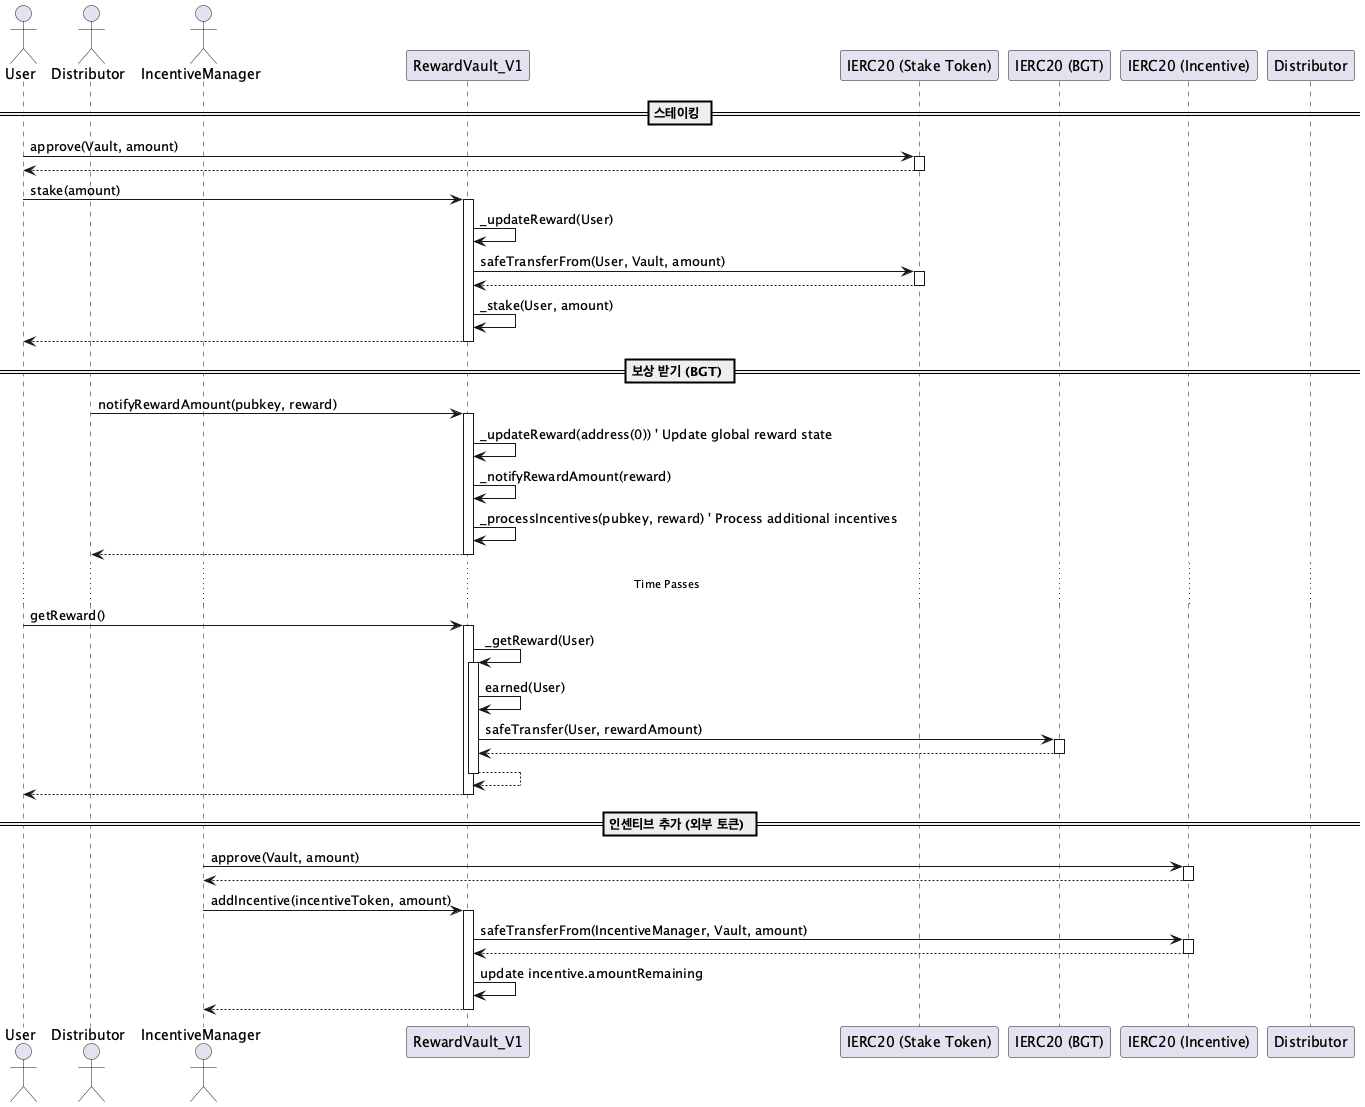

The diagram above was rendered by PlantUML. Its source (embedded in the PNG):
@startuml RewardVault_V1_Sequence

actor User
actor Distributor
actor IncentiveManager
participant Vault as "RewardVault_V1"
participant StakeToken as "IERC20 (Stake Token)"
participant RewardToken as "IERC20 (BGT)"
participant IncentiveToken as "IERC20 (Incentive)"
participant DistrContract as "Distributor"

== 스테이킹 ==

User -> StakeToken : approve(Vault, amount)
activate StakeToken
StakeToken --> User
deactivate StakeToken

User -> Vault : stake(amount)
activate Vault
Vault -> Vault : _updateReward(User)
Vault -> StakeToken : safeTransferFrom(User, Vault, amount)
activate StakeToken
StakeToken --> Vault
deactivate StakeToken
Vault -> Vault : _stake(User, amount)
Vault --> User
deactivate Vault

== 보상 받기 (BGT) ==

Distributor -> Vault : notifyRewardAmount(pubkey, reward)
activate Vault
Vault -> Vault : _updateReward(address(0)) ' Update global reward state
Vault -> Vault : _notifyRewardAmount(reward)
Vault -> Vault : _processIncentives(pubkey, reward) ' Process additional incentives
Vault --> Distributor
deactivate Vault

... Time Passes ...

User -> Vault : getReward()
activate Vault
Vault -> Vault : _getReward(User)
activate Vault
Vault -> Vault : earned(User)
Vault -> RewardToken : safeTransfer(User, rewardAmount)
activate RewardToken
RewardToken --> Vault
deactivate RewardToken
Vault --> Vault
deactivate Vault
Vault --> User
deactivate Vault

== 인센티브 추가 (외부 토큰) ==

IncentiveManager -> IncentiveToken : approve(Vault, amount)
activate IncentiveToken
IncentiveToken --> IncentiveManager
deactivate IncentiveToken

IncentiveManager -> Vault : addIncentive(incentiveToken, amount)
activate Vault
Vault -> IncentiveToken : safeTransferFrom(IncentiveManager, Vault, amount)
activate IncentiveToken
IncentiveToken --> Vault
deactivate IncentiveToken
Vault -> Vault : update incentive.amountRemaining
Vault --> IncentiveManager
deactivate Vault

@enduml